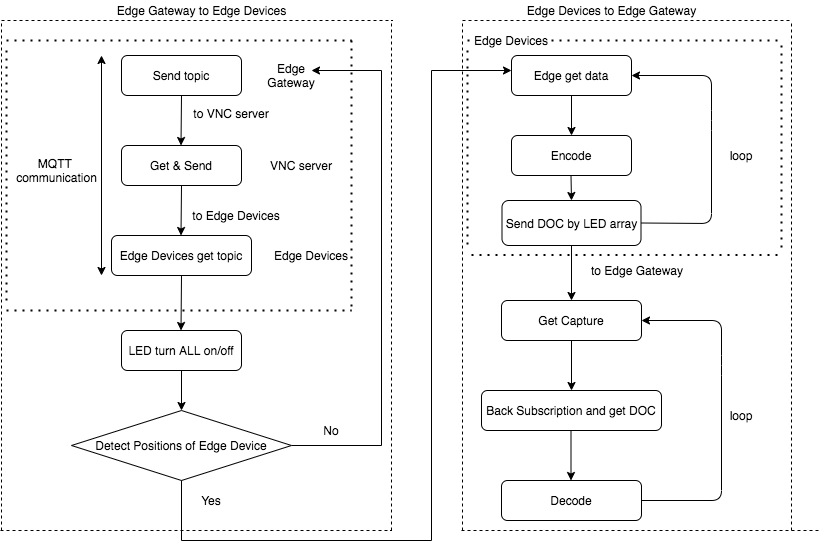

The diagram above was exported from draw.io. Its source (the exported page's mxGraphModel, read from the mxfile embedded in the PNG):
<mxGraphModel dx="789" dy="958" grid="1" gridSize="10" guides="1" tooltips="1" connect="1" arrows="1" fold="1" page="1" pageScale="1" pageWidth="827" pageHeight="1169" math="0" shadow="0">
  <root>
    <mxCell id="WIyWlLk6GJQsqaUBKTNV-0" />
    <mxCell id="WIyWlLk6GJQsqaUBKTNV-1" parent="WIyWlLk6GJQsqaUBKTNV-0" />
    <mxCell id="WIyWlLk6GJQsqaUBKTNV-3" value="Send topic" style="rounded=1;whiteSpace=wrap;html=1;fontSize=12;glass=0;strokeWidth=1;shadow=0;" parent="WIyWlLk6GJQsqaUBKTNV-1" vertex="1">
      <mxGeometry x="130" y="75" width="120" height="40" as="geometry" />
    </mxCell>
    <mxCell id="AEZ3eeUZs7bzTEl2JaqF-7" style="edgeStyle=orthogonalEdgeStyle;rounded=0;orthogonalLoop=1;jettySize=auto;html=1;exitX=1;exitY=0.5;exitDx=0;exitDy=0;" parent="WIyWlLk6GJQsqaUBKTNV-1" source="AEZ3eeUZs7bzTEl2JaqF-18" edge="1">
      <mxGeometry relative="1" as="geometry">
        <mxPoint x="320" y="90" as="targetPoint" />
        <mxPoint x="550" y="300" as="sourcePoint" />
        <Array as="points">
          <mxPoint x="390" y="465" />
          <mxPoint x="390" y="90" />
        </Array>
      </mxGeometry>
    </mxCell>
    <mxCell id="WIyWlLk6GJQsqaUBKTNV-11" value="Edge Devices get topic" style="rounded=1;whiteSpace=wrap;html=1;fontSize=12;glass=0;strokeWidth=1;shadow=0;" parent="WIyWlLk6GJQsqaUBKTNV-1" vertex="1">
      <mxGeometry x="120" y="255" width="140" height="40" as="geometry" />
    </mxCell>
    <mxCell id="WIyWlLk6GJQsqaUBKTNV-12" value="LED turn ALL on/off" style="rounded=1;whiteSpace=wrap;html=1;fontSize=12;glass=0;strokeWidth=1;shadow=0;" parent="WIyWlLk6GJQsqaUBKTNV-1" vertex="1">
      <mxGeometry x="130" y="350" width="120" height="40" as="geometry" />
    </mxCell>
    <mxCell id="AEZ3eeUZs7bzTEl2JaqF-0" value="" style="endArrow=none;dashed=1;html=1;dashPattern=1 3;strokeWidth=2;" parent="WIyWlLk6GJQsqaUBKTNV-1" edge="1">
      <mxGeometry width="50" height="50" relative="1" as="geometry">
        <mxPoint x="15" y="60" as="sourcePoint" />
        <mxPoint x="360" y="60" as="targetPoint" />
      </mxGeometry>
    </mxCell>
    <mxCell id="AEZ3eeUZs7bzTEl2JaqF-2" value="Get &amp;amp; Send" style="rounded=1;whiteSpace=wrap;html=1;fontSize=12;glass=0;strokeWidth=1;shadow=0;" parent="WIyWlLk6GJQsqaUBKTNV-1" vertex="1">
      <mxGeometry x="130" y="165" width="120" height="40" as="geometry" />
    </mxCell>
    <mxCell id="AEZ3eeUZs7bzTEl2JaqF-4" value="to VNC server" style="text;html=1;strokeColor=none;fillColor=none;align=center;verticalAlign=middle;whiteSpace=wrap;rounded=0;" parent="WIyWlLk6GJQsqaUBKTNV-1" vertex="1">
      <mxGeometry x="200" y="120" width="80" height="25" as="geometry" />
    </mxCell>
    <mxCell id="AEZ3eeUZs7bzTEl2JaqF-6" value="to Edge Devices" style="text;html=1;strokeColor=none;fillColor=none;align=center;verticalAlign=middle;whiteSpace=wrap;rounded=0;" parent="WIyWlLk6GJQsqaUBKTNV-1" vertex="1">
      <mxGeometry x="200" y="225" width="90" height="20" as="geometry" />
    </mxCell>
    <mxCell id="AEZ3eeUZs7bzTEl2JaqF-8" value="" style="endArrow=classic;startArrow=classic;html=1;" parent="WIyWlLk6GJQsqaUBKTNV-1" edge="1">
      <mxGeometry width="50" height="50" relative="1" as="geometry">
        <mxPoint x="110" y="295" as="sourcePoint" />
        <mxPoint x="110" y="75" as="targetPoint" />
      </mxGeometry>
    </mxCell>
    <mxCell id="AEZ3eeUZs7bzTEl2JaqF-9" value="MQTT &lt;br&gt;communication" style="text;html=1;align=center;verticalAlign=middle;resizable=0;points=[];autosize=1;" parent="WIyWlLk6GJQsqaUBKTNV-1" vertex="1">
      <mxGeometry x="15" y="175" width="100" height="30" as="geometry" />
    </mxCell>
    <mxCell id="AEZ3eeUZs7bzTEl2JaqF-11" value="" style="endArrow=none;dashed=1;html=1;dashPattern=1 3;strokeWidth=2;" parent="WIyWlLk6GJQsqaUBKTNV-1" edge="1">
      <mxGeometry width="50" height="50" relative="1" as="geometry">
        <mxPoint x="15" y="330" as="sourcePoint" />
        <mxPoint x="360" y="330" as="targetPoint" />
      </mxGeometry>
    </mxCell>
    <mxCell id="AEZ3eeUZs7bzTEl2JaqF-12" value="" style="endArrow=none;dashed=1;html=1;dashPattern=1 3;strokeWidth=2;" parent="WIyWlLk6GJQsqaUBKTNV-1" edge="1">
      <mxGeometry width="50" height="50" relative="1" as="geometry">
        <mxPoint x="15" y="70" as="sourcePoint" />
        <mxPoint x="15" y="325" as="targetPoint" />
        <Array as="points" />
      </mxGeometry>
    </mxCell>
    <mxCell id="AEZ3eeUZs7bzTEl2JaqF-13" value="" style="endArrow=none;dashed=1;html=1;dashPattern=1 3;strokeWidth=2;" parent="WIyWlLk6GJQsqaUBKTNV-1" edge="1">
      <mxGeometry width="50" height="50" relative="1" as="geometry">
        <mxPoint x="360" y="60" as="sourcePoint" />
        <mxPoint x="360" y="330" as="targetPoint" />
        <Array as="points">
          <mxPoint x="360" y="60" />
          <mxPoint x="360" y="200" />
        </Array>
      </mxGeometry>
    </mxCell>
    <mxCell id="AEZ3eeUZs7bzTEl2JaqF-14" value="Edge Gateway" style="text;html=1;strokeColor=none;fillColor=none;align=center;verticalAlign=middle;whiteSpace=wrap;rounded=0;" parent="WIyWlLk6GJQsqaUBKTNV-1" vertex="1">
      <mxGeometry x="260" y="85" width="80" height="20" as="geometry" />
    </mxCell>
    <mxCell id="AEZ3eeUZs7bzTEl2JaqF-16" value="VNC server" style="text;html=1;strokeColor=none;fillColor=none;align=center;verticalAlign=middle;whiteSpace=wrap;rounded=0;" parent="WIyWlLk6GJQsqaUBKTNV-1" vertex="1">
      <mxGeometry x="270" y="175" width="80" height="20" as="geometry" />
    </mxCell>
    <mxCell id="AEZ3eeUZs7bzTEl2JaqF-17" value="Edge Devices" style="text;html=1;strokeColor=none;fillColor=none;align=center;verticalAlign=middle;whiteSpace=wrap;rounded=0;" parent="WIyWlLk6GJQsqaUBKTNV-1" vertex="1">
      <mxGeometry x="280" y="265" width="80" height="20" as="geometry" />
    </mxCell>
    <mxCell id="AEZ3eeUZs7bzTEl2JaqF-18" value="Detect Positions of Edge Device" style="rhombus;whiteSpace=wrap;html=1;" parent="WIyWlLk6GJQsqaUBKTNV-1" vertex="1">
      <mxGeometry x="80" y="430" width="220" height="70" as="geometry" />
    </mxCell>
    <mxCell id="AEZ3eeUZs7bzTEl2JaqF-19" value="" style="endArrow=classic;html=1;exitX=0.5;exitY=1;exitDx=0;exitDy=0;" parent="WIyWlLk6GJQsqaUBKTNV-1" source="WIyWlLk6GJQsqaUBKTNV-3" edge="1">
      <mxGeometry width="50" height="50" relative="1" as="geometry">
        <mxPoint x="190" y="120" as="sourcePoint" />
        <mxPoint x="189.5" y="165" as="targetPoint" />
      </mxGeometry>
    </mxCell>
    <mxCell id="AEZ3eeUZs7bzTEl2JaqF-20" value="" style="endArrow=classic;html=1;exitX=0.5;exitY=1;exitDx=0;exitDy=0;" parent="WIyWlLk6GJQsqaUBKTNV-1" source="AEZ3eeUZs7bzTEl2JaqF-2" edge="1">
      <mxGeometry width="50" height="50" relative="1" as="geometry">
        <mxPoint x="190" y="210" as="sourcePoint" />
        <mxPoint x="189.5" y="255" as="targetPoint" />
      </mxGeometry>
    </mxCell>
    <mxCell id="AEZ3eeUZs7bzTEl2JaqF-22" value="" style="endArrow=classic;html=1;exitX=0.5;exitY=1;exitDx=0;exitDy=0;" parent="WIyWlLk6GJQsqaUBKTNV-1" source="WIyWlLk6GJQsqaUBKTNV-11" edge="1">
      <mxGeometry width="50" height="50" relative="1" as="geometry">
        <mxPoint x="190" y="300" as="sourcePoint" />
        <mxPoint x="189.5" y="350" as="targetPoint" />
      </mxGeometry>
    </mxCell>
    <mxCell id="AEZ3eeUZs7bzTEl2JaqF-23" value="No" style="text;html=1;strokeColor=none;fillColor=none;align=center;verticalAlign=middle;whiteSpace=wrap;rounded=0;" parent="WIyWlLk6GJQsqaUBKTNV-1" vertex="1">
      <mxGeometry x="320" y="440" width="40" height="20" as="geometry" />
    </mxCell>
    <mxCell id="AEZ3eeUZs7bzTEl2JaqF-24" value="Yes" style="text;html=1;strokeColor=none;fillColor=none;align=center;verticalAlign=middle;whiteSpace=wrap;rounded=0;" parent="WIyWlLk6GJQsqaUBKTNV-1" vertex="1">
      <mxGeometry x="200" y="510" width="40" height="20" as="geometry" />
    </mxCell>
    <mxCell id="AEZ3eeUZs7bzTEl2JaqF-25" style="edgeStyle=orthogonalEdgeStyle;rounded=0;orthogonalLoop=1;jettySize=auto;html=1;exitX=0.5;exitY=1;exitDx=0;exitDy=0;" parent="WIyWlLk6GJQsqaUBKTNV-1" source="AEZ3eeUZs7bzTEl2JaqF-18" edge="1">
      <mxGeometry relative="1" as="geometry">
        <mxPoint x="520" y="90" as="targetPoint" />
        <mxPoint x="310" y="475" as="sourcePoint" />
        <Array as="points">
          <mxPoint x="190" y="560" />
          <mxPoint x="440" y="560" />
          <mxPoint x="440" y="90" />
        </Array>
      </mxGeometry>
    </mxCell>
    <mxCell id="AEZ3eeUZs7bzTEl2JaqF-26" value="" style="endArrow=none;dashed=1;html=1;" parent="WIyWlLk6GJQsqaUBKTNV-1" edge="1">
      <mxGeometry width="50" height="50" relative="1" as="geometry">
        <mxPoint x="9" y="550" as="sourcePoint" />
        <mxPoint x="400" y="550" as="targetPoint" />
      </mxGeometry>
    </mxCell>
    <mxCell id="AEZ3eeUZs7bzTEl2JaqF-27" value="" style="endArrow=none;dashed=1;html=1;" parent="WIyWlLk6GJQsqaUBKTNV-1" edge="1">
      <mxGeometry width="50" height="50" relative="1" as="geometry">
        <mxPoint x="400" y="550" as="sourcePoint" />
        <mxPoint x="400" y="40" as="targetPoint" />
      </mxGeometry>
    </mxCell>
    <mxCell id="AEZ3eeUZs7bzTEl2JaqF-28" value="" style="endArrow=none;dashed=1;html=1;" parent="WIyWlLk6GJQsqaUBKTNV-1" edge="1">
      <mxGeometry width="50" height="50" relative="1" as="geometry">
        <mxPoint x="10" y="550" as="sourcePoint" />
        <mxPoint x="10" y="40" as="targetPoint" />
      </mxGeometry>
    </mxCell>
    <mxCell id="AEZ3eeUZs7bzTEl2JaqF-29" value="" style="endArrow=none;dashed=1;html=1;" parent="WIyWlLk6GJQsqaUBKTNV-1" edge="1">
      <mxGeometry width="50" height="50" relative="1" as="geometry">
        <mxPoint x="10" y="40" as="sourcePoint" />
        <mxPoint x="401" y="40" as="targetPoint" />
      </mxGeometry>
    </mxCell>
    <mxCell id="AEZ3eeUZs7bzTEl2JaqF-30" value="Edge Devices to Edge Gateway" style="text;html=1;align=center;verticalAlign=middle;resizable=0;points=[];autosize=1;" parent="WIyWlLk6GJQsqaUBKTNV-1" vertex="1">
      <mxGeometry x="530" y="20" width="180" height="20" as="geometry" />
    </mxCell>
    <mxCell id="AEZ3eeUZs7bzTEl2JaqF-32" value="Edge Gateway to Edge Devices" style="text;html=1;align=center;verticalAlign=middle;resizable=0;points=[];autosize=1;" parent="WIyWlLk6GJQsqaUBKTNV-1" vertex="1">
      <mxGeometry x="120" y="20" width="180" height="20" as="geometry" />
    </mxCell>
    <mxCell id="AEZ3eeUZs7bzTEl2JaqF-61" value="Edge get data" style="rounded=1;whiteSpace=wrap;html=1;fontSize=12;glass=0;strokeWidth=1;shadow=0;" parent="WIyWlLk6GJQsqaUBKTNV-1" vertex="1">
      <mxGeometry x="520" y="75" width="120" height="40" as="geometry" />
    </mxCell>
    <mxCell id="AEZ3eeUZs7bzTEl2JaqF-63" value="Get Capture" style="rounded=1;whiteSpace=wrap;html=1;fontSize=12;glass=0;strokeWidth=1;shadow=0;" parent="WIyWlLk6GJQsqaUBKTNV-1" vertex="1">
      <mxGeometry x="510" y="320" width="140" height="40" as="geometry" />
    </mxCell>
    <mxCell id="AEZ3eeUZs7bzTEl2JaqF-65" value="" style="endArrow=none;dashed=1;html=1;dashPattern=1 3;strokeWidth=2;" parent="WIyWlLk6GJQsqaUBKTNV-1" source="AEZ3eeUZs7bzTEl2JaqF-76" edge="1">
      <mxGeometry width="50" height="50" relative="1" as="geometry">
        <mxPoint x="476" y="60" as="sourcePoint" />
        <mxPoint x="790" y="60" as="targetPoint" />
      </mxGeometry>
    </mxCell>
    <mxCell id="AEZ3eeUZs7bzTEl2JaqF-66" value="Send DOC by LED array" style="rounded=1;whiteSpace=wrap;html=1;fontSize=12;glass=0;strokeWidth=1;shadow=0;" parent="WIyWlLk6GJQsqaUBKTNV-1" vertex="1">
      <mxGeometry x="510.5" y="220" width="139" height="45" as="geometry" />
    </mxCell>
    <mxCell id="AEZ3eeUZs7bzTEl2JaqF-71" value="" style="endArrow=none;dashed=1;html=1;dashPattern=1 3;strokeWidth=2;" parent="WIyWlLk6GJQsqaUBKTNV-1" edge="1">
      <mxGeometry width="50" height="50" relative="1" as="geometry">
        <mxPoint x="480" y="274.5" as="sourcePoint" />
        <mxPoint x="790" y="274.5" as="targetPoint" />
      </mxGeometry>
    </mxCell>
    <mxCell id="AEZ3eeUZs7bzTEl2JaqF-72" value="" style="endArrow=none;dashed=1;html=1;dashPattern=1 3;strokeWidth=2;" parent="WIyWlLk6GJQsqaUBKTNV-1" edge="1">
      <mxGeometry width="50" height="50" relative="1" as="geometry">
        <mxPoint x="476" y="70" as="sourcePoint" />
        <mxPoint x="476" y="270" as="targetPoint" />
        <Array as="points" />
      </mxGeometry>
    </mxCell>
    <mxCell id="AEZ3eeUZs7bzTEl2JaqF-78" value="" style="endArrow=classic;html=1;exitX=0.5;exitY=1;exitDx=0;exitDy=0;entryX=0.5;entryY=0;entryDx=0;entryDy=0;" parent="WIyWlLk6GJQsqaUBKTNV-1" source="AEZ3eeUZs7bzTEl2JaqF-61" target="AEZ3eeUZs7bzTEl2JaqF-93" edge="1">
      <mxGeometry width="50" height="50" relative="1" as="geometry">
        <mxPoint x="580" y="120" as="sourcePoint" />
        <mxPoint x="580" y="150" as="targetPoint" />
      </mxGeometry>
    </mxCell>
    <mxCell id="AEZ3eeUZs7bzTEl2JaqF-80" value="" style="endArrow=classic;html=1;exitX=1;exitY=0.5;exitDx=0;exitDy=0;entryX=1;entryY=0.5;entryDx=0;entryDy=0;" parent="WIyWlLk6GJQsqaUBKTNV-1" source="AEZ3eeUZs7bzTEl2JaqF-66" target="AEZ3eeUZs7bzTEl2JaqF-61" edge="1">
      <mxGeometry width="50" height="50" relative="1" as="geometry">
        <mxPoint x="651" y="300" as="sourcePoint" />
        <mxPoint x="650.5" y="350" as="targetPoint" />
        <Array as="points">
          <mxPoint x="720" y="243" />
          <mxPoint x="720" y="140" />
          <mxPoint x="720" y="95" />
        </Array>
      </mxGeometry>
    </mxCell>
    <mxCell id="AEZ3eeUZs7bzTEl2JaqF-84" value="" style="endArrow=none;dashed=1;html=1;" parent="WIyWlLk6GJQsqaUBKTNV-1" edge="1">
      <mxGeometry width="50" height="50" relative="1" as="geometry">
        <mxPoint x="470" y="550" as="sourcePoint" />
        <mxPoint x="830" y="550" as="targetPoint" />
      </mxGeometry>
    </mxCell>
    <mxCell id="AEZ3eeUZs7bzTEl2JaqF-85" value="" style="endArrow=none;dashed=1;html=1;" parent="WIyWlLk6GJQsqaUBKTNV-1" edge="1">
      <mxGeometry width="50" height="50" relative="1" as="geometry">
        <mxPoint x="800" y="550" as="sourcePoint" />
        <mxPoint x="800" y="40" as="targetPoint" />
      </mxGeometry>
    </mxCell>
    <mxCell id="AEZ3eeUZs7bzTEl2JaqF-86" value="" style="endArrow=none;dashed=1;html=1;" parent="WIyWlLk6GJQsqaUBKTNV-1" edge="1">
      <mxGeometry width="50" height="50" relative="1" as="geometry">
        <mxPoint x="471" y="550" as="sourcePoint" />
        <mxPoint x="471" y="40" as="targetPoint" />
      </mxGeometry>
    </mxCell>
    <mxCell id="AEZ3eeUZs7bzTEl2JaqF-87" value="" style="endArrow=none;dashed=1;html=1;" parent="WIyWlLk6GJQsqaUBKTNV-1" edge="1">
      <mxGeometry width="50" height="50" relative="1" as="geometry">
        <mxPoint x="471" y="40" as="sourcePoint" />
        <mxPoint x="800" y="40" as="targetPoint" />
      </mxGeometry>
    </mxCell>
    <mxCell id="AEZ3eeUZs7bzTEl2JaqF-89" value="" style="endArrow=none;dashed=1;html=1;dashPattern=1 3;strokeWidth=2;" parent="WIyWlLk6GJQsqaUBKTNV-1" edge="1">
      <mxGeometry width="50" height="50" relative="1" as="geometry">
        <mxPoint x="790" y="65" as="sourcePoint" />
        <mxPoint x="790" y="270" as="targetPoint" />
        <Array as="points" />
      </mxGeometry>
    </mxCell>
    <mxCell id="AEZ3eeUZs7bzTEl2JaqF-76" value="Edge Devices" style="text;html=1;strokeColor=none;fillColor=none;align=center;verticalAlign=middle;whiteSpace=wrap;rounded=0;" parent="WIyWlLk6GJQsqaUBKTNV-1" vertex="1">
      <mxGeometry x="480" y="50" width="80" height="20" as="geometry" />
    </mxCell>
    <mxCell id="AEZ3eeUZs7bzTEl2JaqF-91" value="" style="endArrow=none;dashed=1;html=1;dashPattern=1 3;strokeWidth=2;" parent="WIyWlLk6GJQsqaUBKTNV-1" target="AEZ3eeUZs7bzTEl2JaqF-76" edge="1">
      <mxGeometry width="50" height="50" relative="1" as="geometry">
        <mxPoint x="476" y="60" as="sourcePoint" />
        <mxPoint x="790" y="60" as="targetPoint" />
      </mxGeometry>
    </mxCell>
    <mxCell id="AEZ3eeUZs7bzTEl2JaqF-92" value="loop" style="text;html=1;strokeColor=none;fillColor=none;align=center;verticalAlign=middle;whiteSpace=wrap;rounded=0;" parent="WIyWlLk6GJQsqaUBKTNV-1" vertex="1">
      <mxGeometry x="730" y="170" width="40" height="10" as="geometry" />
    </mxCell>
    <mxCell id="AEZ3eeUZs7bzTEl2JaqF-93" value="Encode" style="rounded=1;whiteSpace=wrap;html=1;fontSize=12;glass=0;strokeWidth=1;shadow=0;" parent="WIyWlLk6GJQsqaUBKTNV-1" vertex="1">
      <mxGeometry x="520" y="155" width="120" height="40" as="geometry" />
    </mxCell>
    <mxCell id="AEZ3eeUZs7bzTEl2JaqF-94" value="Decode" style="rounded=1;whiteSpace=wrap;html=1;fontSize=12;glass=0;strokeWidth=1;shadow=0;" parent="WIyWlLk6GJQsqaUBKTNV-1" vertex="1">
      <mxGeometry x="510" y="500" width="140" height="40" as="geometry" />
    </mxCell>
    <mxCell id="AEZ3eeUZs7bzTEl2JaqF-95" value="Back Subscription and get DOC" style="rounded=1;whiteSpace=wrap;html=1;fontSize=12;glass=0;strokeWidth=1;shadow=0;" parent="WIyWlLk6GJQsqaUBKTNV-1" vertex="1">
      <mxGeometry x="490" y="410" width="180" height="40" as="geometry" />
    </mxCell>
    <mxCell id="AEZ3eeUZs7bzTEl2JaqF-96" value="" style="endArrow=classic;html=1;exitX=0.5;exitY=1;exitDx=0;exitDy=0;entryX=0.5;entryY=0;entryDx=0;entryDy=0;" parent="WIyWlLk6GJQsqaUBKTNV-1" target="AEZ3eeUZs7bzTEl2JaqF-63" edge="1">
      <mxGeometry width="50" height="50" relative="1" as="geometry">
        <mxPoint x="580" y="265" as="sourcePoint" />
        <mxPoint x="579.5" y="315" as="targetPoint" />
      </mxGeometry>
    </mxCell>
    <mxCell id="AEZ3eeUZs7bzTEl2JaqF-97" value="to Edge Gateway" style="text;html=1;strokeColor=none;fillColor=none;align=center;verticalAlign=middle;whiteSpace=wrap;rounded=0;" parent="WIyWlLk6GJQsqaUBKTNV-1" vertex="1">
      <mxGeometry x="591" y="280" width="110" height="20" as="geometry" />
    </mxCell>
    <mxCell id="AEZ3eeUZs7bzTEl2JaqF-98" value="" style="endArrow=classic;html=1;exitX=0.5;exitY=1;exitDx=0;exitDy=0;entryX=0.5;entryY=0;entryDx=0;entryDy=0;" parent="WIyWlLk6GJQsqaUBKTNV-1" source="AEZ3eeUZs7bzTEl2JaqF-63" target="AEZ3eeUZs7bzTEl2JaqF-95" edge="1">
      <mxGeometry width="50" height="50" relative="1" as="geometry">
        <mxPoint x="581" y="370" as="sourcePoint" />
        <mxPoint x="581" y="395" as="targetPoint" />
      </mxGeometry>
    </mxCell>
    <mxCell id="AEZ3eeUZs7bzTEl2JaqF-102" value="" style="endArrow=classic;html=1;exitX=0.5;exitY=1;exitDx=0;exitDy=0;" parent="WIyWlLk6GJQsqaUBKTNV-1" edge="1">
      <mxGeometry width="50" height="50" relative="1" as="geometry">
        <mxPoint x="579.5" y="195" as="sourcePoint" />
        <mxPoint x="580" y="220" as="targetPoint" />
      </mxGeometry>
    </mxCell>
    <mxCell id="AEZ3eeUZs7bzTEl2JaqF-103" value="" style="endArrow=classic;html=1;exitX=1;exitY=0.5;exitDx=0;exitDy=0;entryX=1;entryY=0.5;entryDx=0;entryDy=0;" parent="WIyWlLk6GJQsqaUBKTNV-1" source="AEZ3eeUZs7bzTEl2JaqF-94" edge="1">
      <mxGeometry width="50" height="50" relative="1" as="geometry">
        <mxPoint x="659.5" y="487.5" as="sourcePoint" />
        <mxPoint x="650" y="340" as="targetPoint" />
        <Array as="points">
          <mxPoint x="730" y="520" />
          <mxPoint x="730" y="385" />
          <mxPoint x="730" y="340" />
        </Array>
      </mxGeometry>
    </mxCell>
    <mxCell id="AEZ3eeUZs7bzTEl2JaqF-104" value="" style="endArrow=classic;html=1;exitX=0.5;exitY=1;exitDx=0;exitDy=0;entryX=0.5;entryY=0;entryDx=0;entryDy=0;" parent="WIyWlLk6GJQsqaUBKTNV-1" edge="1">
      <mxGeometry width="50" height="50" relative="1" as="geometry">
        <mxPoint x="579.5" y="450" as="sourcePoint" />
        <mxPoint x="579.5" y="500" as="targetPoint" />
      </mxGeometry>
    </mxCell>
    <mxCell id="AEZ3eeUZs7bzTEl2JaqF-105" value="loop" style="text;html=1;strokeColor=none;fillColor=none;align=center;verticalAlign=middle;whiteSpace=wrap;rounded=0;" parent="WIyWlLk6GJQsqaUBKTNV-1" vertex="1">
      <mxGeometry x="730" y="430" width="40" height="10" as="geometry" />
    </mxCell>
    <mxCell id="En20zQJSfNhX1x0Gek-E-0" value="" style="endArrow=classic;html=1;exitX=0.5;exitY=1;exitDx=0;exitDy=0;" edge="1" parent="WIyWlLk6GJQsqaUBKTNV-1">
      <mxGeometry width="50" height="50" relative="1" as="geometry">
        <mxPoint x="190" y="390" as="sourcePoint" />
        <mxPoint x="190" y="430" as="targetPoint" />
      </mxGeometry>
    </mxCell>
  </root>
</mxGraphModel>